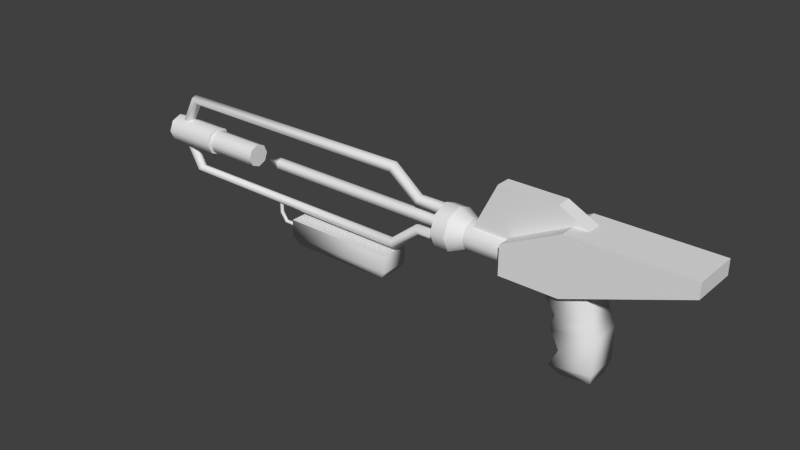 # Source: railgun.blend  (saved by Blender 2.69.0; exported with 4.5.12 LTS)
import bpy
from mathutils import Matrix  # noqa: F401  (used for matrix-valued properties, if any)

bpy.ops.wm.read_factory_settings(use_empty=True)
scene = bpy.context.scene
scene.name = 'Scene'

# ---- collections
col_collection_1 = bpy.data.collections.new('Collection 1'); scene.collection.children.link(col_collection_1)

# ---- world
world_world = bpy.data.worlds.new('World'); scene.world = world_world
world_world.color = (0.05088, 0.05088, 0.05088)
world_world.use_sun_shadow = False
world_world.sun_shadow_jitter_overblur = 0.0
world_world.cycles.sampling_method = 'MANUAL'
world_world.cycles.sample_map_resolution = 256

# ---- meshes
me_weapon = bpy.data.meshes.new('weapon')
me_weapon.from_pydata([(0.0, -0.392, -1.7), (0.0, 0.392, -1.7), (1.0, 0.392, -1.6), (1.0, -0.392, -1.6), (0.0, -0.56, -0.8), (0.0, 0.56, -0.8), (1.1, 0.56, -0.6), (1.1, -0.56, -0.6), (-0.3, -0.56, -0.2), (-0.3, 0.56, -0.2), (1.1, 0.56, -0.1), (1.1, -0.56, -0.1), (-0.3, -0.56, -1.4), (-0.3, 0.56, -1.4), (1.1, 0.56, -1.2), (1.1, -0.56, -1.2), (-0.2, -0.56, 0.3), (-0.2, 0.56, 0.3), (0.9, 0.56, 0.4), (0.9, -0.56, 0.4), (-0.7, -0.56, 1.0), (-0.7, 0.56, 1.0), (0.7, 0.56, 1.5), (0.7, -0.56, 1.5), (-6.565, 0.0618, 2.621), (-6.54, -0.1618, 2.69), (-6.46, -0.1618, 2.91), (-6.435, 0.0618, 2.979), (-6.5, 0.2, 2.8), (-15.37, 0.0618, 2.666), (-15.42, -0.1618, 2.717), (-15.58, -0.1618, 2.883), (-15.63, 0.0618, 2.934), (-15.5, 0.2, 2.8), (-5.565, 0.0618, 1.821), (-5.54, -0.1618, 1.89), (-5.46, -0.1618, 2.11), (-5.435, 0.0618, 2.179), (-5.5, 0.2, 2.0), (-4.5, 0.0618, 1.81), (-4.5, -0.1618, 1.882), (-4.5, -0.1618, 2.118), (-4.5, 0.0618, 2.19), (-4.5, 0.2, 2.0), (4.0, 0.8, 2.5), (4.0, -0.8, 2.5), (4.0, 0.8, 3.0), (4.0, -0.8, 3.0), (0.0, -0.8, 3.0), (0.0, 0.8, 3.0), (-2.0, 0.8, 2.0), (-2.0, -0.8, 2.0), (0.0, -0.8, 1.0), (0.0, 0.8, 1.0), (-2.0, 0.8, 1.0), (-2.0, -0.8, 1.0), (-2.0, 0.5, 1.5), (-2.0, 0.3536, 1.854), (-2.0, -4.741e-09, 2.0), (-2.0, -0.3536, 1.854), (-2.0, -0.5, 1.5), (-2.0, -0.3536, 1.146), (-2.0, -1.115e-08, 1.0), (-2.0, 0.3536, 1.146), (-3.5, 0.5, 1.5), (-3.5, 0.3536, 1.854), (-3.5, -4.741e-09, 2.0), (-3.5, -0.3536, 1.854), (-3.5, -0.5, 1.5), (-3.5, -0.3536, 1.146), (-3.5, -1.115e-08, 1.0), (-3.5, 0.3536, 1.146), (-4.5, 0.75, 1.5), (-0.5, -0.25, 3.5), (-0.5, 0.25, 3.5), (-2.5, 0.25, 3.5), (-2.5, -0.25, 3.5), (1.5, -0.25, 2.5), (1.5, 0.25, 2.5), (-3.5, 0.25, 1.5), (-3.5, -0.25, 1.5), (-4.0, 0.75, 1.5), (-4.0, 0.5303, 2.03), (-4.0, -6.229e-09, 2.25), (-4.0, -0.5303, 2.03), (-4.0, -0.75, 1.5), (-4.0, -0.5303, 0.9697), (-4.0, -1.584e-08, 0.75), (-4.0, 0.5303, 0.9697), (-4.5, 0.5303, 2.03), (-4.5, -6.229e-09, 2.25), (-4.5, -0.5303, 2.03), (-4.5, -0.75, 1.5), (-4.5, -0.5303, 0.9697), (-4.5, -1.584e-08, 0.75), (-4.5, 0.5303, 0.9697), (-4.5, 8.83e-10, 1.5), (-15.81, 0.0618, 1.9), (-15.88, -0.1618, 1.9), (-16.12, -0.1618, 1.9), (-16.19, 0.0618, 1.9), (-16.0, 0.2, 1.9), (-16.53, 0.5, 1.5), (-16.53, 0.3536, 1.854), (-16.53, -4.454e-09, 2.0), (-16.53, -0.3536, 1.854), (-16.53, -0.5, 1.5), (-16.53, -0.3536, 1.146), (-16.53, -1.086e-08, 1.0), (-16.53, 0.3536, 1.146), (-14.53, 0.5, 1.5), (-14.53, 0.3536, 1.854), (-14.53, -4.454e-09, 2.0), (-14.53, -0.3536, 1.854), (-14.53, -0.5, 1.5), (-14.53, -0.3536, 1.146), (-14.53, -1.086e-08, 1.0), (-14.53, 0.3536, 1.146), (-14.53, 0.4, 1.5), (-14.53, 0.2828, 1.783), (-14.53, -3.946e-09, 1.9), (-14.53, -0.2828, 1.783), (-14.53, -0.4, 1.5), (-14.53, -0.2828, 1.217), (-14.53, -9.074e-09, 1.1), (-14.53, 0.2828, 1.217), (-12.53, 0.4, 1.5), (-12.53, 0.2828, 1.783), (-12.53, -3.946e-09, 1.9), (-12.53, -0.2828, 1.783), (-12.53, -0.4, 1.5), (-12.53, -0.2828, 1.217), (-12.53, -9.074e-09, 1.1), (-12.53, 0.2828, 1.217), (-12.53, -1.627e-09, 1.5), (-16.53, 0.25, 1.5), (-16.53, 0.1768, 1.677), (-16.53, -3.184e-09, 1.75), (-16.53, -0.1768, 1.677), (-16.53, -0.25, 1.5), (-16.53, -0.1768, 1.323), (-16.53, -6.389e-09, 1.25), (-16.53, 0.1768, 1.323), (-15.53, 0.25, 1.5), (-15.53, 0.1768, 1.677), (-15.53, -3.184e-09, 1.75), (-15.53, -0.1768, 1.677), (-15.53, -0.25, 1.5), (-15.53, -0.1768, 1.323), (-15.53, -6.389e-09, 1.25), (-15.53, 0.1768, 1.323), (-4.479, 0.2, 1.5), (-4.479, 0.0618, 1.69), (-4.479, -0.1618, 1.618), (-4.479, -0.1618, 1.382), (-4.479, 0.0618, 1.31), (-11.48, 0.2, 1.5), (-11.48, 0.0618, 1.69), (-11.48, -0.1618, 1.618), (-11.48, -0.1618, 1.382), (-11.48, 0.0618, 1.31), (-11.98, 1.49e-08, 1.5), (-6.565, -0.0618, 0.3787), (-6.54, 0.1618, 0.3105), (-6.46, 0.1618, 0.08953), (-6.435, -0.0618, 0.02126), (-6.5, -0.2, 0.2), (-15.37, -0.0618, 0.3345), (-15.42, 0.1618, 0.2831), (-15.58, 0.1618, 0.1169), (-15.63, -0.0618, 0.0655), (-15.5, -0.2, 0.2), (-5.565, -0.0618, 1.179), (-5.54, 0.1618, 1.11), (-5.46, 0.1618, 0.8895), (-5.435, -0.0618, 0.8213), (-5.5, -0.2, 1.0), (-4.5, -0.0618, 1.19), (-4.5, 0.1618, 1.118), (-4.5, 0.1618, 0.8824), (-4.5, -0.0618, 0.8098), (-4.5, -0.2, 1.0), (-15.81, -0.0618, 1.1), (-15.88, 0.1618, 1.1), (-16.12, 0.1618, 1.1), (-16.19, -0.0618, 1.1), (-16.0, -0.2, 1.1), (-15.53, -1.197e-09, 1.5), (-10.5, -0.5, -0.7), (-10.5, 0.5, -0.7), (-6.5, 0.5, -0.7), (-6.5, -0.5, -0.7), (-10.5, -0.5, -0.1), (-10.5, 0.5, -0.1), (-6.5, 0.5, -0.1), (-6.5, -0.5, -0.1), (-10.3, -0.4, -1.0), (-10.3, 0.4, -1.0), (-6.7, 0.4, -1.0), (-6.7, -0.4, -1.0), (-11.5, 0.075, 0.2), (-11.43, 0.02318, 0.2), (-11.46, -0.06068, 0.2), (-11.54, -0.06068, 0.2), (-11.57, 0.02318, 0.2), (-11.5, 0.075, -0.3), (-11.44, 0.02318, -0.2643), (-11.46, -0.06068, -0.278), (-11.54, -0.06068, -0.322), (-11.56, 0.02318, -0.3357), (-11.3, 0.075, -0.6), (-11.26, 0.02318, -0.5382), (-11.28, -0.06068, -0.5618), (-11.32, -0.06068, -0.6382), (-11.34, 0.02318, -0.6618), (-10.3, 0.075, -0.6), (-10.3, 0.02318, -0.5382), (-10.3, -0.06068, -0.5618), (-10.3, -0.06068, -0.6382), (-10.3, 0.02318, -0.6618)], [], [(12, 13, 1, 0), (13, 14, 2, 1), (14, 15, 3, 2), (15, 12, 0, 3), (0, 1, 2, 3), (4, 7, 11, 8), (8, 11, 19, 16), (6, 5, 9, 10), (7, 6, 10, 11), (5, 4, 8, 9), (4, 5, 13, 12), (5, 6, 14, 13), (6, 7, 15, 14), (7, 4, 12, 15), (19, 18, 22, 23), (11, 10, 18, 19), (10, 9, 17, 18), (9, 8, 16, 17), (18, 17, 21, 22), (17, 16, 20, 21), (16, 19, 23, 20), (30, 29, 24, 25), (29, 33, 28, 24), (33, 32, 27, 28), (32, 31, 26, 27), (31, 30, 25, 26), (26, 25, 35, 36), (25, 24, 34, 35), (24, 28, 38, 34), (28, 27, 37, 38), (27, 26, 36, 37), (34, 38, 43, 39), (38, 37, 42, 43), (37, 36, 41, 42), (36, 35, 40, 41), (35, 34, 39, 40), (48, 52, 45, 47), (49, 48, 47, 46), (53, 49, 46, 44), (46, 47, 45, 44), (48, 49, 50, 51), (55, 54, 53, 52), (48, 51, 55, 52), (52, 53, 44, 45), (50, 49, 53, 54), (51, 50, 54, 55), (61, 69, 70, 62), (56, 64, 65, 57), (60, 68, 69, 61), (59, 67, 68, 60), (63, 71, 64, 56), (58, 66, 67, 59), (62, 70, 71, 63), (57, 65, 66, 58), (64, 81, 82, 65), (69, 86, 87, 70), (65, 82, 83, 66), (70, 87, 88, 71), (66, 83, 84, 67), (71, 88, 81, 64), (67, 84, 85, 68), (68, 85, 86, 69), (76, 75, 79, 80), (75, 74, 78, 79), (74, 73, 77, 78), (73, 76, 80, 77), (73, 74, 75, 76), (85, 92, 93, 86), (81, 72, 89, 82), (86, 93, 94, 87), (82, 89, 90, 83), (87, 94, 95, 88), (83, 90, 91, 84), (88, 95, 72, 81), (84, 91, 92, 85), (95, 96, 72), (90, 96, 91), (94, 96, 95), (89, 96, 90), (93, 96, 94), (72, 96, 89), (92, 96, 93), (91, 96, 92), (31, 32, 100, 99), (30, 31, 99, 98), (29, 30, 98, 97), (33, 29, 97, 101), (32, 33, 101, 100), (108, 109, 117, 116), (103, 104, 112, 111), (107, 108, 116, 115), (102, 103, 111, 110), (106, 107, 115, 114), (105, 106, 114, 113), (109, 102, 110, 117), (104, 105, 113, 112), (113, 114, 122, 121), (117, 110, 118, 125), (112, 113, 121, 120), (116, 117, 125, 124), (111, 112, 120, 119), (115, 116, 124, 123), (110, 111, 119, 118), (114, 115, 123, 122), (125, 118, 126, 133), (120, 121, 129, 128), (124, 125, 133, 132), (119, 120, 128, 127), (123, 124, 132, 131), (118, 119, 127, 126), (122, 123, 131, 130), (121, 122, 130, 129), (129, 130, 134), (133, 126, 134), (128, 129, 134), (132, 133, 134), (127, 128, 134), (131, 132, 134), (126, 127, 134), (130, 131, 134), (108, 107, 140, 141), (103, 102, 135, 136), (107, 106, 139, 140), (106, 105, 138, 139), (102, 109, 142, 135), (105, 104, 137, 138), (109, 108, 141, 142), (104, 103, 136, 137), (142, 141, 149, 150), (137, 136, 144, 145), (141, 140, 148, 149), (136, 135, 143, 144), (140, 139, 147, 148), (139, 138, 146, 147), (135, 142, 150, 143), (138, 137, 145, 146), (155, 160, 156, 151), (154, 159, 160, 155), (153, 158, 159, 154), (152, 157, 158, 153), (151, 156, 157, 152), (168, 167, 162, 163), (167, 171, 166, 162), (171, 170, 165, 166), (170, 169, 164, 165), (169, 168, 163, 164), (164, 163, 173, 174), (163, 162, 172, 173), (162, 166, 176, 172), (166, 165, 175, 176), (165, 164, 174, 175), (172, 176, 181, 177), (176, 175, 180, 181), (175, 174, 179, 180), (174, 173, 178, 179), (173, 172, 177, 178), (169, 170, 185, 184), (168, 169, 184, 183), (167, 168, 183, 182), (171, 167, 182, 186), (170, 171, 186, 185), (160, 161, 156), (159, 161, 160), (158, 161, 159), (157, 161, 158), (156, 161, 157), (149, 148, 187), (144, 143, 187), (148, 147, 187), (147, 146, 187), (143, 150, 187), (146, 145, 187), (150, 149, 187), (145, 144, 187), (192, 193, 189, 188), (193, 194, 190, 189), (194, 195, 191, 190), (195, 192, 188, 191), (190, 191, 199, 198), (195, 194, 193, 192), (196, 197, 198, 199), (188, 189, 197, 196), (191, 188, 196, 199), (189, 190, 198, 197), (204, 200, 205, 209), (203, 204, 209, 208), (202, 203, 208, 207), (201, 202, 207, 206), (200, 201, 206, 205), (209, 205, 210, 214), (208, 209, 214, 213), (207, 208, 213, 212), (206, 207, 212, 211), (205, 206, 211, 210), (214, 210, 215, 219), (213, 214, 219, 218), (212, 213, 218, 217), (211, 212, 217, 216), (210, 211, 216, 215)])
me_weapon.polygons.foreach_set('use_smooth', [True] * 199)
_k = set([(39, 40), (39, 43), (40, 41), (41, 42), (42, 43), (44, 45), (44, 46), (44, 53), (45, 47), (45, 52), (46, 47), (46, 49), (47, 48), (48, 49), (48, 51), (48, 52), (49, 50), (49, 53), (50, 51), (50, 54), (51, 55), (52, 53), (52, 55), (53, 54), (54, 55), (56, 57), (56, 63), (57, 58), (58, 59), (59, 60), (60, 61), (61, 62), (62, 63), (64, 65), (64, 71), (65, 66), (66, 67), (67, 68), (68, 69), (69, 70), (70, 71), (72, 89), (72, 95), (73, 74), (73, 76), (73, 77), (74, 75), (74, 78), (75, 76), (75, 79), (76, 80), (77, 78), (77, 80), (78, 79), (79, 80), (81, 82), (81, 88), (82, 83), (83, 84), (84, 85), (85, 86), (86, 87), (87, 88), (89, 90), (90, 91), (91, 92), (92, 93), (93, 94), (94, 95), (97, 98), (97, 101), (98, 99), (99, 100), (100, 101), (102, 103), (102, 109), (103, 104), (104, 105), (105, 106), (106, 107), (107, 108), (108, 109), (110, 111), (110, 117), (111, 112), (112, 113), (113, 114), (114, 115), (115, 116), (116, 117), (118, 119), (118, 125), (119, 120), (120, 121), (121, 122), (122, 123), (123, 124), (124, 125), (126, 127), (126, 133), (127, 128), (128, 129), (129, 130), (130, 131), (131, 132), (132, 133), (135, 136), (135, 142), (136, 137), (137, 138), (138, 139), (139, 140), (140, 141), (141, 142), (151, 152), (151, 155), (152, 153), (153, 154), (154, 155), (156, 157), (156, 160), (157, 158), (158, 159), (159, 160), (177, 178), (177, 181), (178, 179), (179, 180), (180, 181), (182, 183), (182, 186), (183, 184), (184, 185), (185, 186), (192, 193), (192, 195), (193, 194), (194, 195)])
me_weapon.attributes.new('sharp_edge', 'BOOLEAN', 'EDGE').data.foreach_set('value', [ (min(e.vertices), max(e.vertices)) in _k for e in me_weapon.edges])
me_weapon.use_remesh_preserve_volume = False
me_weapon.use_remesh_preserve_attributes = False
me_weapon.use_mirror_vertex_groups = False
me_weapon.update()

# ---- objects
ob_weapon = bpy.data.objects.new('weapon', me_weapon)

# ---- transforms, parenting, visibility, modifiers, constraints
ob_weapon.location = (0.0, 0.0, 0.0)
ob_weapon.lineart.crease_threshold = 0.0
_m = ob_weapon.modifiers.new('EdgeSplit', 'EDGE_SPLIT')
_m.use_edge_angle = False

# ---- collection membership
col_collection_1.objects.link(ob_weapon)

# ---- scene / render settings (as saved in the file)
scene.frame_start = 1; scene.frame_end = 250; scene.frame_set(4)
scene.render.engine = 'BLENDER_EEVEE_NEXT'
scene.render.image_settings.compression = 90
scene.render.resolution_percentage = 50
scene.render.dither_intensity = 0.0
scene.cycles.use_denoising = False
scene.cycles.samples = 10
scene.cycles.sampling_pattern = 'TABULATED_SOBOL'
scene.cycles.light_sampling_threshold = 0.0
scene.cycles.use_adaptive_sampling = False
scene.cycles.use_light_tree = False
scene.cycles.blur_glossy = 0.0
scene.cycles.volume_bounces = 1
scene.cycles.pixel_filter_type = 'GAUSSIAN'
scene.cycles.sample_clamp_indirect = 0.0
scene.view_settings.view_transform = 'Standard'
bpy.context.view_layer.update()

# ---- added for rendering (the .blend has no active camera and no usable light): camera, sun
cam_auto = bpy.data.cameras.new('AutoCamera')
cam_auto.lens = 50.0
cam_auto.sensor_width = 36.0
cam_auto.clip_end = 1000.0
ob_auto_camera = bpy.data.objects.new('AutoCamera', cam_auto)
scene.collection.objects.link(ob_auto_camera)
ob_auto_camera.location = (13.3857, -23.581, 16.6206)
ob_auto_camera.rotation_euler = (1.09748, -7.21219e-08, 0.694738)
scene.camera = ob_auto_camera
light_auto_sun = bpy.data.lights.new('AutoSun', 'SUN')
light_auto_sun.energy = 3.0
light_auto_sun.angle = 0.0523599
ob_auto_sun = bpy.data.objects.new('AutoSun', light_auto_sun)
scene.collection.objects.link(ob_auto_sun)
ob_auto_sun.rotation_euler = (0.872665, 0.174533, 0.523599)
bpy.context.view_layer.update()
